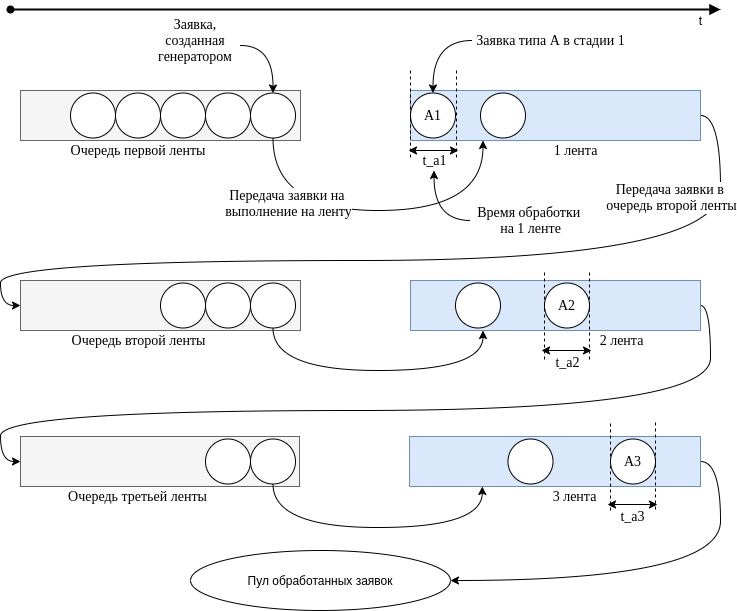

The diagram above was exported from draw.io. Its source (the exported page's mxGraphModel, read from the mxfile embedded in the PNG):
<mxGraphModel dx="1334" dy="816" grid="1" gridSize="10" guides="1" tooltips="1" connect="1" arrows="1" fold="1" page="1" pageScale="1" pageWidth="827" pageHeight="1169" math="0" shadow="0">
  <root>
    <mxCell id="0" />
    <mxCell id="1" parent="0" />
    <mxCell id="cWHj4aAxa0iGM50vzhTF-1" value="" style="rounded=0;whiteSpace=wrap;html=1;fillColor=#f5f5f5;strokeColor=#666666;fontColor=#333333;" parent="1" vertex="1">
      <mxGeometry x="80" y="210" width="280" height="50" as="geometry" />
    </mxCell>
    <mxCell id="cWHj4aAxa0iGM50vzhTF-2" value="Очередь первой ленты" style="text;html=1;strokeColor=none;fillColor=none;align=center;verticalAlign=middle;whiteSpace=wrap;rounded=0;fontSize=14;fontFamily=Times New Roman;" parent="1" vertex="1">
      <mxGeometry x="117.5" y="260" width="160" height="20" as="geometry" />
    </mxCell>
    <mxCell id="cWHj4aAxa0iGM50vzhTF-23" value="Передача заявки на &lt;br&gt;выполнение на ленту" style="edgeStyle=orthogonalEdgeStyle;curved=1;rounded=0;orthogonalLoop=1;jettySize=auto;html=1;exitX=0.5;exitY=1;exitDx=0;exitDy=0;fontFamily=Times New Roman;fontSize=14;entryX=0.25;entryY=1;entryDx=0;entryDy=0;" parent="1" source="cWHj4aAxa0iGM50vzhTF-3" target="cWHj4aAxa0iGM50vzhTF-11" edge="1">
      <mxGeometry x="-0.6744" y="8" relative="1" as="geometry">
        <Array as="points">
          <mxPoint x="333" y="330" />
          <mxPoint x="543" y="330" />
        </Array>
        <mxPoint x="7" y="8" as="offset" />
      </mxGeometry>
    </mxCell>
    <mxCell id="cWHj4aAxa0iGM50vzhTF-3" value="" style="ellipse;whiteSpace=wrap;html=1;aspect=fixed;fontFamily=Times New Roman;fontSize=14;" parent="1" vertex="1">
      <mxGeometry x="310" y="212.5" width="45" height="45" as="geometry" />
    </mxCell>
    <mxCell id="cWHj4aAxa0iGM50vzhTF-4" value="" style="ellipse;whiteSpace=wrap;html=1;aspect=fixed;fontFamily=Times New Roman;fontSize=14;" parent="1" vertex="1">
      <mxGeometry x="265" y="212.5" width="45" height="45" as="geometry" />
    </mxCell>
    <mxCell id="cWHj4aAxa0iGM50vzhTF-5" value="" style="ellipse;whiteSpace=wrap;html=1;aspect=fixed;fontFamily=Times New Roman;fontSize=14;" parent="1" vertex="1">
      <mxGeometry x="220" y="212.5" width="45" height="45" as="geometry" />
    </mxCell>
    <mxCell id="cWHj4aAxa0iGM50vzhTF-6" value="" style="ellipse;whiteSpace=wrap;html=1;aspect=fixed;fontFamily=Times New Roman;fontSize=14;" parent="1" vertex="1">
      <mxGeometry x="175" y="212.5" width="45" height="45" as="geometry" />
    </mxCell>
    <mxCell id="cWHj4aAxa0iGM50vzhTF-7" value="" style="ellipse;whiteSpace=wrap;html=1;aspect=fixed;fontFamily=Times New Roman;fontSize=14;" parent="1" vertex="1">
      <mxGeometry x="130" y="212.5" width="45" height="45" as="geometry" />
    </mxCell>
    <mxCell id="cWHj4aAxa0iGM50vzhTF-9" style="edgeStyle=orthogonalEdgeStyle;rounded=0;orthogonalLoop=1;jettySize=auto;html=1;fontFamily=Times New Roman;fontSize=14;curved=1;exitX=1;exitY=0.75;exitDx=0;exitDy=0;" parent="1" source="cWHj4aAxa0iGM50vzhTF-8" target="cWHj4aAxa0iGM50vzhTF-3" edge="1">
      <mxGeometry relative="1" as="geometry" />
    </mxCell>
    <mxCell id="cWHj4aAxa0iGM50vzhTF-8" value="Заявка, созданная генератором" style="text;html=1;strokeColor=none;fillColor=none;align=center;verticalAlign=middle;whiteSpace=wrap;rounded=0;fontFamily=Times New Roman;fontSize=14;" parent="1" vertex="1">
      <mxGeometry x="210" y="150" width="90" height="20" as="geometry" />
    </mxCell>
    <mxCell id="cWHj4aAxa0iGM50vzhTF-27" style="edgeStyle=orthogonalEdgeStyle;curved=1;rounded=0;orthogonalLoop=1;jettySize=auto;html=1;exitX=1;exitY=0.5;exitDx=0;exitDy=0;entryX=0;entryY=0.5;entryDx=0;entryDy=0;fontFamily=Times New Roman;fontSize=14;" parent="1" source="cWHj4aAxa0iGM50vzhTF-11" target="cWHj4aAxa0iGM50vzhTF-25" edge="1">
      <mxGeometry relative="1" as="geometry">
        <Array as="points">
          <mxPoint x="780" y="235" />
          <mxPoint x="780" y="380" />
          <mxPoint x="60" y="380" />
          <mxPoint x="60" y="425" />
        </Array>
      </mxGeometry>
    </mxCell>
    <mxCell id="cWHj4aAxa0iGM50vzhTF-47" value="Передача заявки в &lt;br&gt;очередь второй ленты" style="edgeLabel;html=1;align=center;verticalAlign=middle;resizable=0;points=[];fontSize=14;fontFamily=Times New Roman;" parent="cWHj4aAxa0iGM50vzhTF-27" vertex="1" connectable="0">
      <mxGeometry x="-0.7771" y="-12" relative="1" as="geometry">
        <mxPoint x="-38" y="-5" as="offset" />
      </mxGeometry>
    </mxCell>
    <mxCell id="cWHj4aAxa0iGM50vzhTF-11" value="" style="rounded=0;whiteSpace=wrap;html=1;fillColor=#dae8fc;strokeColor=#6c8ebf;" parent="1" vertex="1">
      <mxGeometry x="470" y="210" width="290" height="50" as="geometry" />
    </mxCell>
    <mxCell id="cWHj4aAxa0iGM50vzhTF-12" value="1 лента" style="text;html=1;align=center;verticalAlign=middle;resizable=0;points=[];autosize=1;fontSize=14;fontFamily=Times New Roman;" parent="1" vertex="1">
      <mxGeometry x="605" y="260" width="60" height="20" as="geometry" />
    </mxCell>
    <mxCell id="cWHj4aAxa0iGM50vzhTF-13" value="А1" style="ellipse;whiteSpace=wrap;html=1;aspect=fixed;fontFamily=Times New Roman;fontSize=14;" parent="1" vertex="1">
      <mxGeometry x="470" y="212.5" width="45" height="45" as="geometry" />
    </mxCell>
    <mxCell id="cWHj4aAxa0iGM50vzhTF-16" style="edgeStyle=orthogonalEdgeStyle;curved=1;rounded=0;orthogonalLoop=1;jettySize=auto;html=1;entryX=0.5;entryY=0;entryDx=0;entryDy=0;fontFamily=Times New Roman;fontSize=14;exitX=0.01;exitY=0.5;exitDx=0;exitDy=0;exitPerimeter=0;" parent="1" source="cWHj4aAxa0iGM50vzhTF-15" target="cWHj4aAxa0iGM50vzhTF-13" edge="1">
      <mxGeometry relative="1" as="geometry" />
    </mxCell>
    <mxCell id="cWHj4aAxa0iGM50vzhTF-15" value="Заявка типа А в стадии 1" style="text;html=1;align=center;verticalAlign=middle;resizable=0;points=[];autosize=1;fontSize=14;fontFamily=Times New Roman;" parent="1" vertex="1">
      <mxGeometry x="530" y="150" width="160" height="20" as="geometry" />
    </mxCell>
    <mxCell id="cWHj4aAxa0iGM50vzhTF-17" value="" style="endArrow=classic;startArrow=classic;html=1;fontFamily=Times New Roman;fontSize=14;" parent="1" edge="1">
      <mxGeometry width="50" height="50" relative="1" as="geometry">
        <mxPoint x="468" y="270" as="sourcePoint" />
        <mxPoint x="518" y="270" as="targetPoint" />
      </mxGeometry>
    </mxCell>
    <mxCell id="cWHj4aAxa0iGM50vzhTF-19" value="" style="endArrow=none;dashed=1;html=1;fontFamily=Times New Roman;fontSize=14;" parent="1" edge="1">
      <mxGeometry width="50" height="50" relative="1" as="geometry">
        <mxPoint x="470" y="190" as="sourcePoint" />
        <mxPoint x="470" y="280" as="targetPoint" />
      </mxGeometry>
    </mxCell>
    <mxCell id="cWHj4aAxa0iGM50vzhTF-20" value="" style="endArrow=none;dashed=1;html=1;fontFamily=Times New Roman;fontSize=14;" parent="1" edge="1">
      <mxGeometry width="50" height="50" relative="1" as="geometry">
        <mxPoint x="516" y="190" as="sourcePoint" />
        <mxPoint x="516" y="280" as="targetPoint" />
      </mxGeometry>
    </mxCell>
    <mxCell id="cWHj4aAxa0iGM50vzhTF-21" value="t_a1" style="text;html=1;align=center;verticalAlign=middle;resizable=0;points=[];autosize=1;fontSize=14;fontFamily=Times New Roman;" parent="1" vertex="1">
      <mxGeometry x="473.5" y="270" width="40" height="20" as="geometry" />
    </mxCell>
    <mxCell id="cWHj4aAxa0iGM50vzhTF-24" style="edgeStyle=orthogonalEdgeStyle;curved=1;rounded=0;orthogonalLoop=1;jettySize=auto;html=1;fontFamily=Times New Roman;fontSize=14;" parent="1" source="cWHj4aAxa0iGM50vzhTF-22" target="cWHj4aAxa0iGM50vzhTF-21" edge="1">
      <mxGeometry relative="1" as="geometry" />
    </mxCell>
    <mxCell id="cWHj4aAxa0iGM50vzhTF-22" value="Время обработки &lt;br&gt;на 1 ленте" style="text;html=1;align=center;verticalAlign=middle;resizable=0;points=[];autosize=1;fontSize=14;fontFamily=Times New Roman;" parent="1" vertex="1">
      <mxGeometry x="530" y="320" width="120" height="40" as="geometry" />
    </mxCell>
    <mxCell id="cWHj4aAxa0iGM50vzhTF-25" value="" style="rounded=0;whiteSpace=wrap;html=1;fillColor=#f5f5f5;strokeColor=#666666;fontColor=#333333;" parent="1" vertex="1">
      <mxGeometry x="80" y="400" width="280" height="50" as="geometry" />
    </mxCell>
    <mxCell id="cWHj4aAxa0iGM50vzhTF-26" value="Очередь второй ленты" style="text;html=1;align=center;verticalAlign=middle;resizable=0;points=[];autosize=1;fontSize=14;fontFamily=Times New Roman;" parent="1" vertex="1">
      <mxGeometry x="122.5" y="450" width="150" height="20" as="geometry" />
    </mxCell>
    <mxCell id="cWHj4aAxa0iGM50vzhTF-39" style="edgeStyle=orthogonalEdgeStyle;curved=1;rounded=0;orthogonalLoop=1;jettySize=auto;html=1;exitX=0.5;exitY=1;exitDx=0;exitDy=0;entryX=0.25;entryY=1;entryDx=0;entryDy=0;fontFamily=Times New Roman;fontSize=14;" parent="1" source="cWHj4aAxa0iGM50vzhTF-28" target="cWHj4aAxa0iGM50vzhTF-31" edge="1">
      <mxGeometry relative="1" as="geometry">
        <Array as="points">
          <mxPoint x="333" y="490" />
          <mxPoint x="543" y="490" />
        </Array>
      </mxGeometry>
    </mxCell>
    <mxCell id="cWHj4aAxa0iGM50vzhTF-28" value="" style="ellipse;whiteSpace=wrap;html=1;aspect=fixed;fontFamily=Times New Roman;fontSize=14;" parent="1" vertex="1">
      <mxGeometry x="310" y="402.5" width="45" height="45" as="geometry" />
    </mxCell>
    <mxCell id="cWHj4aAxa0iGM50vzhTF-29" value="" style="ellipse;whiteSpace=wrap;html=1;aspect=fixed;fontFamily=Times New Roman;fontSize=14;" parent="1" vertex="1">
      <mxGeometry x="265" y="402.5" width="45" height="45" as="geometry" />
    </mxCell>
    <mxCell id="cWHj4aAxa0iGM50vzhTF-30" value="" style="ellipse;whiteSpace=wrap;html=1;aspect=fixed;fontFamily=Times New Roman;fontSize=14;" parent="1" vertex="1">
      <mxGeometry x="220" y="402.5" width="45" height="45" as="geometry" />
    </mxCell>
    <mxCell id="cWHj4aAxa0iGM50vzhTF-38" style="edgeStyle=orthogonalEdgeStyle;curved=1;rounded=0;orthogonalLoop=1;jettySize=auto;html=1;exitX=1;exitY=0.5;exitDx=0;exitDy=0;entryX=0;entryY=0.5;entryDx=0;entryDy=0;fontFamily=Times New Roman;fontSize=14;" parent="1" source="cWHj4aAxa0iGM50vzhTF-31" target="cWHj4aAxa0iGM50vzhTF-34" edge="1">
      <mxGeometry relative="1" as="geometry">
        <mxPoint x="760" y="388" as="sourcePoint" />
        <Array as="points">
          <mxPoint x="770" y="425" />
          <mxPoint x="770" y="530" />
          <mxPoint x="60" y="530" />
          <mxPoint x="60" y="581" />
        </Array>
      </mxGeometry>
    </mxCell>
    <mxCell id="cWHj4aAxa0iGM50vzhTF-31" value="" style="rounded=0;whiteSpace=wrap;html=1;fillColor=#dae8fc;strokeColor=#6c8ebf;" parent="1" vertex="1">
      <mxGeometry x="470" y="400" width="290" height="50" as="geometry" />
    </mxCell>
    <mxCell id="cWHj4aAxa0iGM50vzhTF-32" value="2 лента" style="text;html=1;align=center;verticalAlign=middle;resizable=0;points=[];autosize=1;fontSize=14;fontFamily=Times New Roman;" parent="1" vertex="1">
      <mxGeometry x="651" y="450" width="60" height="20" as="geometry" />
    </mxCell>
    <mxCell id="cWHj4aAxa0iGM50vzhTF-33" value="" style="ellipse;whiteSpace=wrap;html=1;aspect=fixed;fontFamily=Times New Roman;fontSize=14;" parent="1" vertex="1">
      <mxGeometry x="515" y="402.5" width="45" height="45" as="geometry" />
    </mxCell>
    <mxCell id="cWHj4aAxa0iGM50vzhTF-34" value="" style="rounded=0;whiteSpace=wrap;html=1;fillColor=#f5f5f5;strokeColor=#666666;fontColor=#333333;" parent="1" vertex="1">
      <mxGeometry x="80" y="556" width="279" height="50" as="geometry" />
    </mxCell>
    <mxCell id="cWHj4aAxa0iGM50vzhTF-35" value="Очередь третьей ленты" style="text;html=1;align=center;verticalAlign=middle;resizable=0;points=[];autosize=1;fontSize=14;fontFamily=Times New Roman;" parent="1" vertex="1">
      <mxGeometry x="121.5" y="606" width="150" height="20" as="geometry" />
    </mxCell>
    <mxCell id="cWHj4aAxa0iGM50vzhTF-41" style="edgeStyle=orthogonalEdgeStyle;curved=1;rounded=0;orthogonalLoop=1;jettySize=auto;html=1;exitX=1;exitY=0.5;exitDx=0;exitDy=0;fontFamily=Times New Roman;fontSize=14;entryX=1;entryY=0.5;entryDx=0;entryDy=0;" parent="1" source="cWHj4aAxa0iGM50vzhTF-36" target="cWHj4aAxa0iGM50vzhTF-42" edge="1">
      <mxGeometry relative="1" as="geometry">
        <mxPoint x="440" y="777" as="targetPoint" />
      </mxGeometry>
    </mxCell>
    <mxCell id="cWHj4aAxa0iGM50vzhTF-36" value="" style="rounded=0;whiteSpace=wrap;html=1;fillColor=#dae8fc;strokeColor=#6c8ebf;" parent="1" vertex="1">
      <mxGeometry x="469" y="556" width="291" height="50" as="geometry" />
    </mxCell>
    <mxCell id="cWHj4aAxa0iGM50vzhTF-37" value="3 лента" style="text;html=1;align=center;verticalAlign=middle;resizable=0;points=[];autosize=1;fontSize=14;fontFamily=Times New Roman;" parent="1" vertex="1">
      <mxGeometry x="604" y="606" width="60" height="20" as="geometry" />
    </mxCell>
    <mxCell id="cWHj4aAxa0iGM50vzhTF-42" value="Пул обработанных заявок" style="ellipse;whiteSpace=wrap;html=1;" parent="1" vertex="1">
      <mxGeometry x="250" y="670" width="260" height="60" as="geometry" />
    </mxCell>
    <mxCell id="cWHj4aAxa0iGM50vzhTF-44" style="edgeStyle=orthogonalEdgeStyle;curved=1;rounded=0;orthogonalLoop=1;jettySize=auto;html=1;exitX=0.5;exitY=1;exitDx=0;exitDy=0;entryX=0.25;entryY=1;entryDx=0;entryDy=0;fontFamily=Times New Roman;fontSize=14;" parent="1" source="cWHj4aAxa0iGM50vzhTF-43" target="cWHj4aAxa0iGM50vzhTF-36" edge="1">
      <mxGeometry relative="1" as="geometry">
        <Array as="points">
          <mxPoint x="333" y="647" />
          <mxPoint x="542" y="647" />
        </Array>
      </mxGeometry>
    </mxCell>
    <mxCell id="cWHj4aAxa0iGM50vzhTF-45" value="&lt;span style=&quot;font-family: monospace ; font-size: 0px ; background-color: rgb(248 , 249 , 250)&quot;&gt;%3CmxGraphModel%3E%3Croot%3E%3CmxCell%20id%3D%220%22%2F%3E%3CmxCell%20id%3D%221%22%20parent%3D%220%22%2F%3E%3CmxCell%20id%3D%222%22%20value%3D%22%22%20style%3D%22ellipse%3BwhiteSpace%3Dwrap%3Bhtml%3D1%3Baspect%3Dfixed%3BfontFamily%3DTimes%20New%20Roman%3BfontSize%3D14%3B%22%20vertex%3D%221%22%20parent%3D%221%22%3E%3CmxGeometry%20x%3D%22310%22%20y%3D%22402.5%22%20width%3D%2245%22%20height%3D%2245%22%20as%3D%22geometry%22%2F%3E%3C%2FmxCell%3E%3C%2Froot%3E%3C%2FmxGraphModel%3E&lt;/span&gt;" style="edgeLabel;html=1;align=center;verticalAlign=middle;resizable=0;points=[];fontSize=14;fontFamily=Times New Roman;" parent="cWHj4aAxa0iGM50vzhTF-44" vertex="1" connectable="0">
      <mxGeometry x="-0.7249" y="35" relative="1" as="geometry">
        <mxPoint y="1" as="offset" />
      </mxGeometry>
    </mxCell>
    <mxCell id="cWHj4aAxa0iGM50vzhTF-43" value="" style="ellipse;whiteSpace=wrap;html=1;aspect=fixed;fontFamily=Times New Roman;fontSize=14;" parent="1" vertex="1">
      <mxGeometry x="310" y="558.5" width="45" height="45" as="geometry" />
    </mxCell>
    <mxCell id="cWHj4aAxa0iGM50vzhTF-49" value="" style="ellipse;whiteSpace=wrap;html=1;aspect=fixed;fontFamily=Times New Roman;fontSize=14;" parent="1" vertex="1">
      <mxGeometry x="567.5" y="558.5" width="45" height="45" as="geometry" />
    </mxCell>
    <mxCell id="cWHj4aAxa0iGM50vzhTF-50" value="" style="ellipse;whiteSpace=wrap;html=1;aspect=fixed;fontFamily=Times New Roman;fontSize=14;" parent="1" vertex="1">
      <mxGeometry x="265" y="558.5" width="45" height="45" as="geometry" />
    </mxCell>
    <mxCell id="cWHj4aAxa0iGM50vzhTF-51" value="A2" style="ellipse;whiteSpace=wrap;html=1;aspect=fixed;fontFamily=Times New Roman;fontSize=14;" parent="1" vertex="1">
      <mxGeometry x="604" y="402.5" width="45" height="45" as="geometry" />
    </mxCell>
    <mxCell id="cWHj4aAxa0iGM50vzhTF-52" value="" style="ellipse;whiteSpace=wrap;html=1;aspect=fixed;fontFamily=Times New Roman;fontSize=14;" parent="1" vertex="1">
      <mxGeometry x="540" y="212.5" width="45" height="45" as="geometry" />
    </mxCell>
    <mxCell id="cWHj4aAxa0iGM50vzhTF-53" value="A3" style="ellipse;whiteSpace=wrap;html=1;aspect=fixed;fontFamily=Times New Roman;fontSize=14;" parent="1" vertex="1">
      <mxGeometry x="670" y="558.5" width="45" height="45" as="geometry" />
    </mxCell>
    <mxCell id="427NiaCQwVhG91s3AYhd-2" value="" style="endArrow=block;html=1;fontFamily=Times New Roman;fontSize=14;startArrow=oval;startFill=1;endFill=1;strokeWidth=2;" parent="1" edge="1">
      <mxGeometry width="50" height="50" relative="1" as="geometry">
        <mxPoint x="70" y="129" as="sourcePoint" />
        <mxPoint x="780" y="129" as="targetPoint" />
      </mxGeometry>
    </mxCell>
    <mxCell id="427NiaCQwVhG91s3AYhd-3" value="t" style="text;html=1;align=center;verticalAlign=middle;resizable=0;points=[];autosize=1;" parent="1" vertex="1">
      <mxGeometry x="750" y="130" width="20" height="20" as="geometry" />
    </mxCell>
    <mxCell id="b50jnrJ7PyuFXwpvX_9c-2" value="" style="endArrow=none;html=1;endFill=0;dashed=1;" edge="1" parent="1">
      <mxGeometry width="50" height="50" relative="1" as="geometry">
        <mxPoint x="604" y="479" as="sourcePoint" />
        <mxPoint x="604" y="389" as="targetPoint" />
      </mxGeometry>
    </mxCell>
    <mxCell id="b50jnrJ7PyuFXwpvX_9c-3" value="" style="endArrow=none;html=1;endFill=0;dashed=1;" edge="1" parent="1">
      <mxGeometry width="50" height="50" relative="1" as="geometry">
        <mxPoint x="649" y="479" as="sourcePoint" />
        <mxPoint x="649" y="390" as="targetPoint" />
      </mxGeometry>
    </mxCell>
    <mxCell id="b50jnrJ7PyuFXwpvX_9c-4" value="" style="endArrow=classic;startArrow=classic;html=1;fontFamily=Times New Roman;fontSize=14;" edge="1" parent="1">
      <mxGeometry width="50" height="50" relative="1" as="geometry">
        <mxPoint x="601" y="470" as="sourcePoint" />
        <mxPoint x="651" y="470" as="targetPoint" />
      </mxGeometry>
    </mxCell>
    <mxCell id="b50jnrJ7PyuFXwpvX_9c-5" value="t_a2" style="text;html=1;align=center;verticalAlign=middle;resizable=0;points=[];autosize=1;fontSize=14;fontFamily=Times New Roman;" vertex="1" parent="1">
      <mxGeometry x="607" y="472" width="40" height="20" as="geometry" />
    </mxCell>
    <mxCell id="b50jnrJ7PyuFXwpvX_9c-6" value="" style="endArrow=none;html=1;endFill=0;dashed=1;" edge="1" parent="1">
      <mxGeometry width="50" height="50" relative="1" as="geometry">
        <mxPoint x="670" y="630" as="sourcePoint" />
        <mxPoint x="670" y="540" as="targetPoint" />
      </mxGeometry>
    </mxCell>
    <mxCell id="b50jnrJ7PyuFXwpvX_9c-7" value="" style="endArrow=none;html=1;endFill=0;dashed=1;" edge="1" parent="1">
      <mxGeometry width="50" height="50" relative="1" as="geometry">
        <mxPoint x="715" y="629" as="sourcePoint" />
        <mxPoint x="715" y="539" as="targetPoint" />
      </mxGeometry>
    </mxCell>
    <mxCell id="b50jnrJ7PyuFXwpvX_9c-8" value="" style="endArrow=classic;startArrow=classic;html=1;fontFamily=Times New Roman;fontSize=14;" edge="1" parent="1">
      <mxGeometry width="50" height="50" relative="1" as="geometry">
        <mxPoint x="667" y="624" as="sourcePoint" />
        <mxPoint x="717" y="624" as="targetPoint" />
      </mxGeometry>
    </mxCell>
    <mxCell id="b50jnrJ7PyuFXwpvX_9c-9" value="t_a3" style="text;html=1;align=center;verticalAlign=middle;resizable=0;points=[];autosize=1;fontSize=14;fontFamily=Times New Roman;" vertex="1" parent="1">
      <mxGeometry x="672" y="626" width="40" height="20" as="geometry" />
    </mxCell>
  </root>
</mxGraphModel>